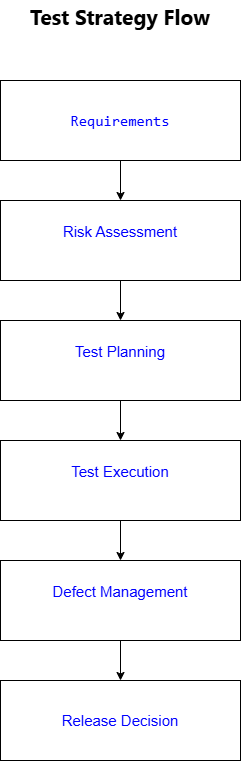

The diagram above was exported from draw.io. Its source (the exported page's mxGraphModel, read from the mxfile embedded in the PNG):
<mxGraphModel dx="2049" dy="1126" grid="1" gridSize="10" guides="1" tooltips="1" connect="1" arrows="1" fold="1" page="1" pageScale="1" pageWidth="850" pageHeight="1100" math="0" shadow="0">
  <root>
    <mxCell id="0" />
    <mxCell id="1" parent="0" />
    <mxCell id="AFuha5EYx_XEUl3u7O5a-12" edge="1" parent="1" source="AFuha5EYx_XEUl3u7O5a-4" style="edgeStyle=orthogonalEdgeStyle;rounded=0;orthogonalLoop=1;jettySize=auto;html=1;" target="AFuha5EYx_XEUl3u7O5a-5" value="">
      <mxGeometry relative="1" as="geometry" />
    </mxCell>
    <mxCell id="AFuha5EYx_XEUl3u7O5a-4" parent="1" style="rounded=0;whiteSpace=wrap;html=1;labelBackgroundColor=none;fontSize=15;fontColor=#0000FF;" value="&lt;pre&gt;Requirements&lt;/pre&gt;" vertex="1">
      <mxGeometry height="80" width="240" x="40" y="160" as="geometry" />
    </mxCell>
    <mxCell id="AFuha5EYx_XEUl3u7O5a-13" edge="1" parent="1" source="AFuha5EYx_XEUl3u7O5a-5" style="edgeStyle=orthogonalEdgeStyle;rounded=0;orthogonalLoop=1;jettySize=auto;html=1;" target="AFuha5EYx_XEUl3u7O5a-6" value="">
      <mxGeometry relative="1" as="geometry" />
    </mxCell>
    <mxCell id="AFuha5EYx_XEUl3u7O5a-5" parent="1" style="rounded=0;whiteSpace=wrap;html=1;labelBackgroundColor=none;fontSize=15;fontColor=#0000FF;" value="&lt;div&gt;Risk Assessment&lt;/div&gt;&lt;div&gt;&lt;br&gt;&lt;/div&gt;" vertex="1">
      <mxGeometry height="80" width="240" x="40" y="280" as="geometry" />
    </mxCell>
    <mxCell id="AFuha5EYx_XEUl3u7O5a-14" edge="1" parent="1" source="AFuha5EYx_XEUl3u7O5a-6" style="edgeStyle=orthogonalEdgeStyle;rounded=0;orthogonalLoop=1;jettySize=auto;html=1;" target="AFuha5EYx_XEUl3u7O5a-7" value="">
      <mxGeometry relative="1" as="geometry" />
    </mxCell>
    <mxCell id="AFuha5EYx_XEUl3u7O5a-6" parent="1" style="rounded=0;whiteSpace=wrap;html=1;labelBackgroundColor=none;fontSize=15;textShadow=0;fontColor=#0000FF;" value="&lt;div&gt;Test Planning&lt;/div&gt;&lt;div&gt;&lt;br&gt;&lt;/div&gt;" vertex="1">
      <mxGeometry height="80" width="240" x="40" y="400" as="geometry" />
    </mxCell>
    <mxCell id="AFuha5EYx_XEUl3u7O5a-15" edge="1" parent="1" source="AFuha5EYx_XEUl3u7O5a-7" style="edgeStyle=orthogonalEdgeStyle;rounded=0;orthogonalLoop=1;jettySize=auto;html=1;" target="AFuha5EYx_XEUl3u7O5a-8" value="">
      <mxGeometry relative="1" as="geometry" />
    </mxCell>
    <mxCell id="AFuha5EYx_XEUl3u7O5a-7" parent="1" style="rounded=0;whiteSpace=wrap;html=1;labelBackgroundColor=none;fontSize=15;fontColor=#0000FF;" value="&lt;div&gt;Test Execution&lt;/div&gt;&lt;div&gt;&lt;br&gt;&lt;/div&gt;" vertex="1">
      <mxGeometry height="80" width="240" x="40" y="520" as="geometry" />
    </mxCell>
    <mxCell id="AFuha5EYx_XEUl3u7O5a-16" edge="1" parent="1" source="AFuha5EYx_XEUl3u7O5a-8" style="edgeStyle=orthogonalEdgeStyle;rounded=0;orthogonalLoop=1;jettySize=auto;html=1;" target="AFuha5EYx_XEUl3u7O5a-11" value="">
      <mxGeometry relative="1" as="geometry" />
    </mxCell>
    <mxCell id="AFuha5EYx_XEUl3u7O5a-8" parent="1" style="rounded=0;whiteSpace=wrap;html=1;labelBackgroundColor=none;fontSize=15;fontColor=#0000FF;" value="&lt;div&gt;Defect Management&lt;/div&gt;&lt;div&gt;&lt;br&gt;&lt;/div&gt;" vertex="1">
      <mxGeometry height="80" width="240" x="40" y="640" as="geometry" />
    </mxCell>
    <mxCell id="AFuha5EYx_XEUl3u7O5a-11" parent="1" style="rounded=0;whiteSpace=wrap;html=1;labelBackgroundColor=none;fontSize=15;fontColor=#0000FF;" value="&lt;div&gt;Release Decision&lt;/div&gt;" vertex="1">
      <mxGeometry height="80" width="240" x="40" y="760" as="geometry" />
    </mxCell>
    <mxCell id="AFuha5EYx_XEUl3u7O5a-17" parent="1" style="text;html=1;whiteSpace=wrap;strokeColor=none;fillColor=none;align=center;verticalAlign=middle;rounded=0;fontSize=27;fontStyle=1" value="&lt;div style=&quot;text-align: start; font-family: &amp;quot;Segoe UI&amp;quot;; font-size: 21px; line-height: 20px;&quot;&gt;Test Strategy Flow&lt;/div&gt;" vertex="1">
      <mxGeometry height="30" width="240" x="40" y="80" as="geometry" />
    </mxCell>
  </root>
</mxGraphModel>